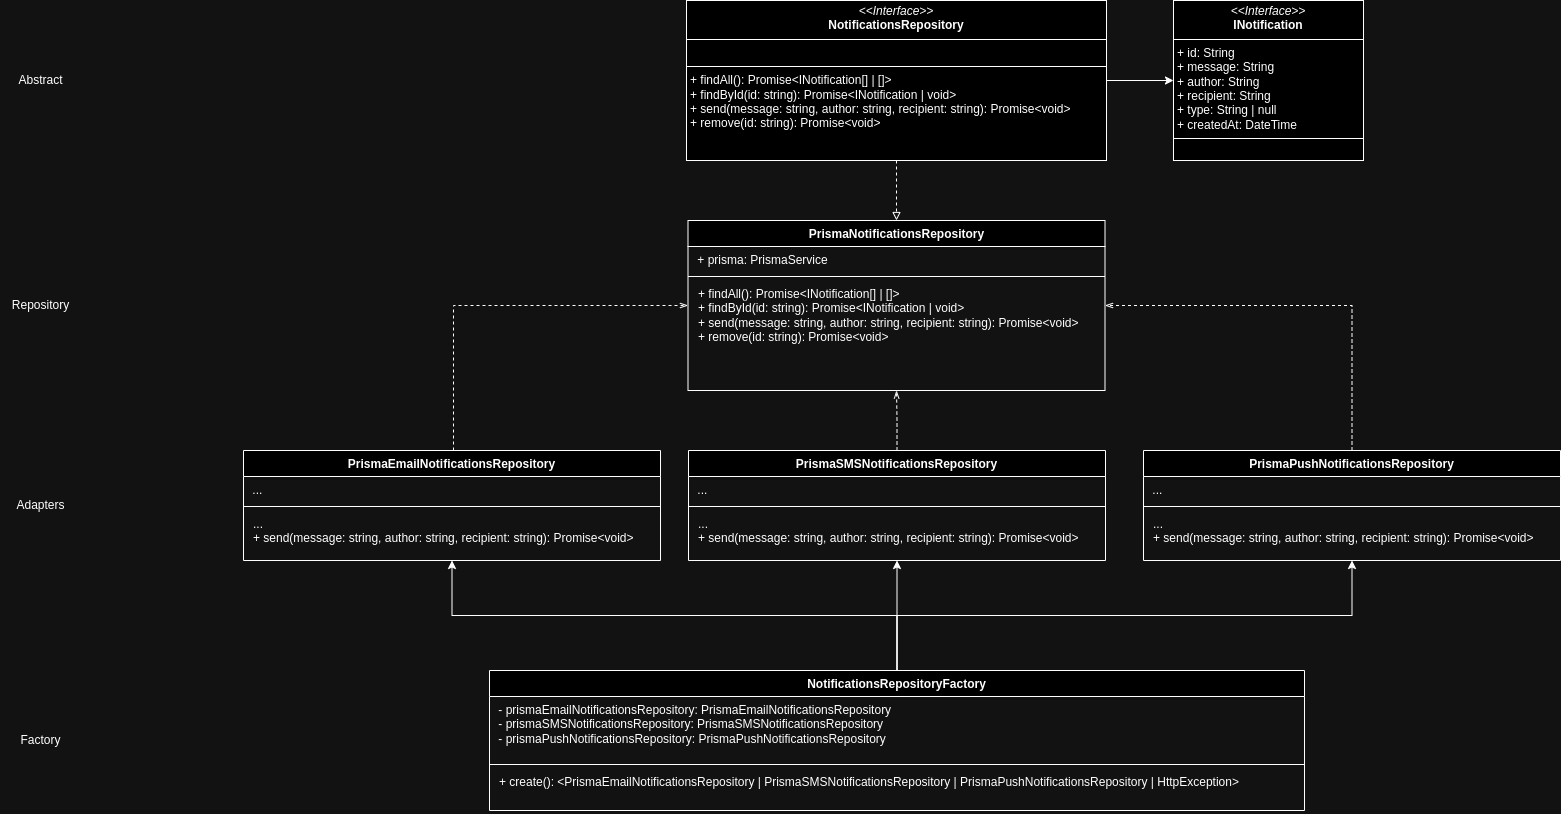

The diagram above was exported from draw.io. Its source (the exported page's mxGraphModel, read from the mxfile embedded in the PNG):
<mxGraphModel dx="2620" dy="991" grid="1" gridSize="10" guides="1" tooltips="1" connect="1" arrows="1" fold="1" page="1" pageScale="1" pageWidth="827" pageHeight="1169" math="0" shadow="0">
  <root>
    <mxCell id="WIyWlLk6GJQsqaUBKTNV-0" />
    <mxCell id="WIyWlLk6GJQsqaUBKTNV-1" parent="WIyWlLk6GJQsqaUBKTNV-0" />
    <mxCell id="zkfFHV4jXpPFQw0GAbJ--26" value="" style="endArrow=open;shadow=0;strokeWidth=1;rounded=0;curved=0;endFill=1;edgeStyle=elbowEdgeStyle;elbow=vertical;" parent="WIyWlLk6GJQsqaUBKTNV-1" target="zkfFHV4jXpPFQw0GAbJ--17" edge="1">
      <mxGeometry x="0.5" y="41" relative="1" as="geometry">
        <mxPoint x="380" y="188.9999999999999" as="sourcePoint" />
        <mxPoint x="540" y="192" as="targetPoint" />
        <mxPoint x="-40" y="32" as="offset" />
      </mxGeometry>
    </mxCell>
    <mxCell id="zkfFHV4jXpPFQw0GAbJ--27" value="0..1" style="resizable=0;align=left;verticalAlign=bottom;labelBackgroundColor=none;fontSize=12;" parent="zkfFHV4jXpPFQw0GAbJ--26" connectable="0" vertex="1">
      <mxGeometry x="-1" relative="1" as="geometry">
        <mxPoint y="4" as="offset" />
      </mxGeometry>
    </mxCell>
    <mxCell id="zkfFHV4jXpPFQw0GAbJ--28" value="1" style="resizable=0;align=right;verticalAlign=bottom;labelBackgroundColor=none;fontSize=12;" parent="zkfFHV4jXpPFQw0GAbJ--26" connectable="0" vertex="1">
      <mxGeometry x="1" relative="1" as="geometry">
        <mxPoint x="-7" y="4" as="offset" />
      </mxGeometry>
    </mxCell>
    <mxCell id="zkfFHV4jXpPFQw0GAbJ--29" value="lives at" style="text;html=1;resizable=0;points=[];;align=center;verticalAlign=middle;labelBackgroundColor=none;rounded=0;shadow=0;strokeWidth=1;fontSize=12;" parent="zkfFHV4jXpPFQw0GAbJ--26" vertex="1" connectable="0">
      <mxGeometry x="0.5" y="49" relative="1" as="geometry">
        <mxPoint x="-38" y="40" as="offset" />
      </mxGeometry>
    </mxCell>
    <mxCell id="tfRznVF3IAkqcpK2bHlz-14" style="edgeStyle=orthogonalEdgeStyle;rounded=0;orthogonalLoop=1;jettySize=auto;html=1;entryX=0.5;entryY=0;entryDx=0;entryDy=0;dashed=1;endArrow=block;endFill=0;" edge="1" parent="WIyWlLk6GJQsqaUBKTNV-1" source="tfRznVF3IAkqcpK2bHlz-0" target="tfRznVF3IAkqcpK2bHlz-5">
      <mxGeometry relative="1" as="geometry" />
    </mxCell>
    <mxCell id="tfRznVF3IAkqcpK2bHlz-15" style="edgeStyle=orthogonalEdgeStyle;rounded=0;orthogonalLoop=1;jettySize=auto;html=1;entryX=0;entryY=0.5;entryDx=0;entryDy=0;" edge="1" parent="WIyWlLk6GJQsqaUBKTNV-1" source="tfRznVF3IAkqcpK2bHlz-0" target="tfRznVF3IAkqcpK2bHlz-3">
      <mxGeometry relative="1" as="geometry" />
    </mxCell>
    <mxCell id="tfRznVF3IAkqcpK2bHlz-0" value="&lt;p style=&quot;margin:0px;margin-top:4px;text-align:center;&quot;&gt;&lt;i&gt;&amp;lt;&amp;lt;Interface&amp;gt;&amp;gt;&lt;/i&gt;&lt;br&gt;&lt;b&gt;NotificationsRepository&lt;/b&gt;&lt;/p&gt;&lt;hr size=&quot;1&quot; style=&quot;border-style:solid;&quot;&gt;&lt;p style=&quot;margin:0px;margin-left:4px;&quot;&gt;&amp;nbsp;&lt;/p&gt;&lt;hr size=&quot;1&quot; style=&quot;border-style:solid;&quot;&gt;&lt;p style=&quot;margin:0px;margin-left:4px;&quot;&gt;+ findAll(): Promise&amp;lt;INotification[] | []&amp;gt;&lt;br&gt;+ findById(id: string): Promise&amp;lt;INotification | void&amp;gt;&lt;/p&gt;&lt;p style=&quot;margin:0px;margin-left:4px;&quot;&gt;+ send(message: string, author: string, recipient: string): Promise&amp;lt;void&amp;gt;&lt;/p&gt;&lt;p style=&quot;margin:0px;margin-left:4px;&quot;&gt;+ remove(id: string): Promise&amp;lt;void&amp;gt;&lt;/p&gt;" style="verticalAlign=top;align=left;overflow=fill;html=1;whiteSpace=wrap;" vertex="1" parent="WIyWlLk6GJQsqaUBKTNV-1">
      <mxGeometry x="203" y="80" width="420" height="160" as="geometry" />
    </mxCell>
    <mxCell id="tfRznVF3IAkqcpK2bHlz-3" value="&lt;p style=&quot;margin:0px;margin-top:4px;text-align:center;&quot;&gt;&lt;i&gt;&amp;lt;&amp;lt;Interface&amp;gt;&amp;gt;&lt;/i&gt;&lt;br&gt;&lt;b&gt;INotification&lt;/b&gt;&lt;/p&gt;&lt;hr size=&quot;1&quot; style=&quot;border-style:solid;&quot;&gt;&lt;p style=&quot;margin:0px;margin-left:4px;&quot;&gt;+ id: String&lt;br&gt;+ message: String&lt;/p&gt;&lt;p style=&quot;margin:0px;margin-left:4px;&quot;&gt;+ author: String&lt;/p&gt;&lt;p style=&quot;margin:0px;margin-left:4px;&quot;&gt;+ recipient: String&lt;/p&gt;&lt;p style=&quot;margin:0px;margin-left:4px;&quot;&gt;+ type: String | null&lt;/p&gt;&lt;p style=&quot;margin:0px;margin-left:4px;&quot;&gt;+ createdAt: DateTime&lt;/p&gt;&lt;hr size=&quot;1&quot; style=&quot;border-style:solid;&quot;&gt;&lt;p style=&quot;margin:0px;margin-left:4px;&quot;&gt;&lt;br&gt;&lt;/p&gt;" style="verticalAlign=top;align=left;overflow=fill;html=1;whiteSpace=wrap;" vertex="1" parent="WIyWlLk6GJQsqaUBKTNV-1">
      <mxGeometry x="690" y="80" width="190" height="160" as="geometry" />
    </mxCell>
    <mxCell id="tfRznVF3IAkqcpK2bHlz-5" value="PrismaNotificationsRepository" style="swimlane;fontStyle=1;align=center;verticalAlign=top;childLayout=stackLayout;horizontal=1;startSize=26;horizontalStack=0;resizeParent=1;resizeParentMax=0;resizeLast=0;collapsible=1;marginBottom=0;whiteSpace=wrap;html=1;" vertex="1" parent="WIyWlLk6GJQsqaUBKTNV-1">
      <mxGeometry x="204.5" y="300" width="417" height="170" as="geometry" />
    </mxCell>
    <mxCell id="tfRznVF3IAkqcpK2bHlz-6" value="&amp;nbsp;+ prisma: PrismaService" style="text;strokeColor=none;fillColor=none;align=left;verticalAlign=top;spacingLeft=4;spacingRight=4;overflow=hidden;rotatable=0;points=[[0,0.5],[1,0.5]];portConstraint=eastwest;whiteSpace=wrap;html=1;" vertex="1" parent="tfRznVF3IAkqcpK2bHlz-5">
      <mxGeometry y="26" width="417" height="26" as="geometry" />
    </mxCell>
    <mxCell id="tfRznVF3IAkqcpK2bHlz-7" value="" style="line;strokeWidth=1;fillColor=none;align=left;verticalAlign=middle;spacingTop=-1;spacingLeft=3;spacingRight=3;rotatable=0;labelPosition=right;points=[];portConstraint=eastwest;strokeColor=inherit;" vertex="1" parent="tfRznVF3IAkqcpK2bHlz-5">
      <mxGeometry y="52" width="417" height="8" as="geometry" />
    </mxCell>
    <mxCell id="tfRznVF3IAkqcpK2bHlz-8" value="&lt;p style=&quot;margin: 0px 0px 0px 4px;&quot;&gt;+ findAll(): Promise&amp;lt;INotification[] | []&amp;gt;&lt;br&gt;+ findById(id: string): Promise&amp;lt;INotification | void&amp;gt;&lt;/p&gt;&lt;p style=&quot;margin: 0px 0px 0px 4px;&quot;&gt;+ send(message: string, author: string, recipient: string): Promise&amp;lt;void&amp;gt;&lt;/p&gt;&lt;p style=&quot;margin: 0px 0px 0px 4px;&quot;&gt;+ remove(id: string): Promise&amp;lt;void&amp;gt;&lt;/p&gt;" style="text;strokeColor=none;fillColor=none;align=left;verticalAlign=top;spacingLeft=4;spacingRight=4;overflow=hidden;rotatable=0;points=[[0,0.5],[1,0.5]];portConstraint=eastwest;whiteSpace=wrap;html=1;" vertex="1" parent="tfRznVF3IAkqcpK2bHlz-5">
      <mxGeometry y="60" width="417" height="110" as="geometry" />
    </mxCell>
    <mxCell id="tfRznVF3IAkqcpK2bHlz-16" style="edgeStyle=orthogonalEdgeStyle;rounded=0;orthogonalLoop=1;jettySize=auto;html=1;dashed=1;endArrow=openThin;endFill=0;" edge="1" parent="WIyWlLk6GJQsqaUBKTNV-1" source="tfRznVF3IAkqcpK2bHlz-10" target="tfRznVF3IAkqcpK2bHlz-5">
      <mxGeometry relative="1" as="geometry">
        <Array as="points">
          <mxPoint x="-30" y="385" />
        </Array>
      </mxGeometry>
    </mxCell>
    <mxCell id="tfRznVF3IAkqcpK2bHlz-31" style="edgeStyle=orthogonalEdgeStyle;rounded=0;orthogonalLoop=1;jettySize=auto;html=1;" edge="1" parent="WIyWlLk6GJQsqaUBKTNV-1" source="tfRznVF3IAkqcpK2bHlz-27" target="tfRznVF3IAkqcpK2bHlz-10">
      <mxGeometry relative="1" as="geometry" />
    </mxCell>
    <mxCell id="tfRznVF3IAkqcpK2bHlz-10" value="PrismaEmailNotificationsRepository" style="swimlane;fontStyle=1;align=center;verticalAlign=top;childLayout=stackLayout;horizontal=1;startSize=26;horizontalStack=0;resizeParent=1;resizeParentMax=0;resizeLast=0;collapsible=1;marginBottom=0;whiteSpace=wrap;html=1;" vertex="1" parent="WIyWlLk6GJQsqaUBKTNV-1">
      <mxGeometry x="-240" y="530" width="417" height="110" as="geometry" />
    </mxCell>
    <mxCell id="tfRznVF3IAkqcpK2bHlz-11" value="&amp;nbsp;..." style="text;strokeColor=none;fillColor=none;align=left;verticalAlign=top;spacingLeft=4;spacingRight=4;overflow=hidden;rotatable=0;points=[[0,0.5],[1,0.5]];portConstraint=eastwest;whiteSpace=wrap;html=1;" vertex="1" parent="tfRznVF3IAkqcpK2bHlz-10">
      <mxGeometry y="26" width="417" height="26" as="geometry" />
    </mxCell>
    <mxCell id="tfRznVF3IAkqcpK2bHlz-12" value="" style="line;strokeWidth=1;fillColor=none;align=left;verticalAlign=middle;spacingTop=-1;spacingLeft=3;spacingRight=3;rotatable=0;labelPosition=right;points=[];portConstraint=eastwest;strokeColor=inherit;" vertex="1" parent="tfRznVF3IAkqcpK2bHlz-10">
      <mxGeometry y="52" width="417" height="8" as="geometry" />
    </mxCell>
    <mxCell id="tfRznVF3IAkqcpK2bHlz-13" value="&lt;p style=&quot;margin: 0px 0px 0px 4px;&quot;&gt;...&lt;span style=&quot;background-color: initial;&quot;&gt;&lt;/span&gt;&lt;/p&gt;&lt;p style=&quot;margin: 0px 0px 0px 4px;&quot;&gt;&lt;span style=&quot;background-color: initial;&quot;&gt;+ send(message: string, author: string, recipient: string): Promise&amp;lt;void&amp;gt;&lt;/span&gt;&lt;/p&gt;&lt;p style=&quot;margin: 0px 0px 0px 4px;&quot;&gt;&lt;br&gt;&lt;/p&gt;" style="text;strokeColor=none;fillColor=none;align=left;verticalAlign=top;spacingLeft=4;spacingRight=4;overflow=hidden;rotatable=0;points=[[0,0.5],[1,0.5]];portConstraint=eastwest;whiteSpace=wrap;html=1;" vertex="1" parent="tfRznVF3IAkqcpK2bHlz-10">
      <mxGeometry y="60" width="417" height="50" as="geometry" />
    </mxCell>
    <mxCell id="tfRznVF3IAkqcpK2bHlz-25" style="edgeStyle=orthogonalEdgeStyle;rounded=0;orthogonalLoop=1;jettySize=auto;html=1;dashed=1;endArrow=openThin;endFill=0;" edge="1" parent="WIyWlLk6GJQsqaUBKTNV-1" source="tfRznVF3IAkqcpK2bHlz-17" target="tfRznVF3IAkqcpK2bHlz-5">
      <mxGeometry relative="1" as="geometry" />
    </mxCell>
    <mxCell id="tfRznVF3IAkqcpK2bHlz-32" style="edgeStyle=orthogonalEdgeStyle;rounded=0;orthogonalLoop=1;jettySize=auto;html=1;" edge="1" parent="WIyWlLk6GJQsqaUBKTNV-1" source="tfRznVF3IAkqcpK2bHlz-27" target="tfRznVF3IAkqcpK2bHlz-17">
      <mxGeometry relative="1" as="geometry" />
    </mxCell>
    <mxCell id="tfRznVF3IAkqcpK2bHlz-17" value="PrismaSMSNotificationsRepository" style="swimlane;fontStyle=1;align=center;verticalAlign=top;childLayout=stackLayout;horizontal=1;startSize=26;horizontalStack=0;resizeParent=1;resizeParentMax=0;resizeLast=0;collapsible=1;marginBottom=0;whiteSpace=wrap;html=1;" vertex="1" parent="WIyWlLk6GJQsqaUBKTNV-1">
      <mxGeometry x="205" y="530" width="417" height="110" as="geometry" />
    </mxCell>
    <mxCell id="tfRznVF3IAkqcpK2bHlz-18" value="&amp;nbsp;..." style="text;strokeColor=none;fillColor=none;align=left;verticalAlign=top;spacingLeft=4;spacingRight=4;overflow=hidden;rotatable=0;points=[[0,0.5],[1,0.5]];portConstraint=eastwest;whiteSpace=wrap;html=1;" vertex="1" parent="tfRznVF3IAkqcpK2bHlz-17">
      <mxGeometry y="26" width="417" height="26" as="geometry" />
    </mxCell>
    <mxCell id="tfRznVF3IAkqcpK2bHlz-19" value="" style="line;strokeWidth=1;fillColor=none;align=left;verticalAlign=middle;spacingTop=-1;spacingLeft=3;spacingRight=3;rotatable=0;labelPosition=right;points=[];portConstraint=eastwest;strokeColor=inherit;" vertex="1" parent="tfRznVF3IAkqcpK2bHlz-17">
      <mxGeometry y="52" width="417" height="8" as="geometry" />
    </mxCell>
    <mxCell id="tfRznVF3IAkqcpK2bHlz-20" value="&lt;p style=&quot;margin: 0px 0px 0px 4px;&quot;&gt;...&lt;/p&gt;&lt;p style=&quot;margin: 0px 0px 0px 4px;&quot;&gt;&lt;span style=&quot;background-color: initial;&quot;&gt;+ send(message: string, author: string, recipient: string): Promise&amp;lt;void&amp;gt;&lt;/span&gt;&lt;/p&gt;&lt;p style=&quot;margin: 0px 0px 0px 4px;&quot;&gt;&lt;br&gt;&lt;/p&gt;" style="text;strokeColor=none;fillColor=none;align=left;verticalAlign=top;spacingLeft=4;spacingRight=4;overflow=hidden;rotatable=0;points=[[0,0.5],[1,0.5]];portConstraint=eastwest;whiteSpace=wrap;html=1;" vertex="1" parent="tfRznVF3IAkqcpK2bHlz-17">
      <mxGeometry y="60" width="417" height="50" as="geometry" />
    </mxCell>
    <mxCell id="tfRznVF3IAkqcpK2bHlz-26" style="edgeStyle=orthogonalEdgeStyle;rounded=0;orthogonalLoop=1;jettySize=auto;html=1;dashed=1;endArrow=openThin;endFill=0;" edge="1" parent="WIyWlLk6GJQsqaUBKTNV-1" source="tfRznVF3IAkqcpK2bHlz-21" target="tfRznVF3IAkqcpK2bHlz-5">
      <mxGeometry relative="1" as="geometry">
        <Array as="points">
          <mxPoint x="869" y="385" />
        </Array>
      </mxGeometry>
    </mxCell>
    <mxCell id="tfRznVF3IAkqcpK2bHlz-33" style="edgeStyle=orthogonalEdgeStyle;rounded=0;orthogonalLoop=1;jettySize=auto;html=1;" edge="1" parent="WIyWlLk6GJQsqaUBKTNV-1" source="tfRznVF3IAkqcpK2bHlz-27" target="tfRznVF3IAkqcpK2bHlz-21">
      <mxGeometry relative="1" as="geometry" />
    </mxCell>
    <mxCell id="tfRznVF3IAkqcpK2bHlz-21" value="PrismaPushNotificationsRepository" style="swimlane;fontStyle=1;align=center;verticalAlign=top;childLayout=stackLayout;horizontal=1;startSize=26;horizontalStack=0;resizeParent=1;resizeParentMax=0;resizeLast=0;collapsible=1;marginBottom=0;whiteSpace=wrap;html=1;" vertex="1" parent="WIyWlLk6GJQsqaUBKTNV-1">
      <mxGeometry x="660" y="530" width="417" height="110" as="geometry" />
    </mxCell>
    <mxCell id="tfRznVF3IAkqcpK2bHlz-22" value="&amp;nbsp;..." style="text;strokeColor=none;fillColor=none;align=left;verticalAlign=top;spacingLeft=4;spacingRight=4;overflow=hidden;rotatable=0;points=[[0,0.5],[1,0.5]];portConstraint=eastwest;whiteSpace=wrap;html=1;" vertex="1" parent="tfRznVF3IAkqcpK2bHlz-21">
      <mxGeometry y="26" width="417" height="26" as="geometry" />
    </mxCell>
    <mxCell id="tfRznVF3IAkqcpK2bHlz-23" value="" style="line;strokeWidth=1;fillColor=none;align=left;verticalAlign=middle;spacingTop=-1;spacingLeft=3;spacingRight=3;rotatable=0;labelPosition=right;points=[];portConstraint=eastwest;strokeColor=inherit;" vertex="1" parent="tfRznVF3IAkqcpK2bHlz-21">
      <mxGeometry y="52" width="417" height="8" as="geometry" />
    </mxCell>
    <mxCell id="tfRznVF3IAkqcpK2bHlz-24" value="&lt;p style=&quot;margin: 0px 0px 0px 4px;&quot;&gt;...&lt;/p&gt;&lt;p style=&quot;margin: 0px 0px 0px 4px;&quot;&gt;&lt;span style=&quot;background-color: initial;&quot;&gt;+ send(message: string, author: string, recipient: string): Promise&amp;lt;void&amp;gt;&lt;/span&gt;&lt;/p&gt;&lt;p style=&quot;margin: 0px 0px 0px 4px;&quot;&gt;&lt;br&gt;&lt;/p&gt;" style="text;strokeColor=none;fillColor=none;align=left;verticalAlign=top;spacingLeft=4;spacingRight=4;overflow=hidden;rotatable=0;points=[[0,0.5],[1,0.5]];portConstraint=eastwest;whiteSpace=wrap;html=1;" vertex="1" parent="tfRznVF3IAkqcpK2bHlz-21">
      <mxGeometry y="60" width="417" height="50" as="geometry" />
    </mxCell>
    <mxCell id="tfRznVF3IAkqcpK2bHlz-27" value="NotificationsRepositoryFactory" style="swimlane;fontStyle=1;align=center;verticalAlign=top;childLayout=stackLayout;horizontal=1;startSize=26;horizontalStack=0;resizeParent=1;resizeParentMax=0;resizeLast=0;collapsible=1;marginBottom=0;whiteSpace=wrap;html=1;" vertex="1" parent="WIyWlLk6GJQsqaUBKTNV-1">
      <mxGeometry x="6" y="750" width="815" height="140" as="geometry" />
    </mxCell>
    <mxCell id="tfRznVF3IAkqcpK2bHlz-28" value="&amp;nbsp;- prismaEmailNotificationsRepository: PrismaEmailNotificationsRepository&lt;div&gt;&amp;nbsp;- prismaSMSNotificationsRepository: PrismaSMSNotificationsRepository&lt;/div&gt;&lt;div&gt;&amp;nbsp;- prismaPushNotificationsRepository: PrismaPushNotificationsRepository&lt;/div&gt;" style="text;strokeColor=none;fillColor=none;align=left;verticalAlign=top;spacingLeft=4;spacingRight=4;overflow=hidden;rotatable=0;points=[[0,0.5],[1,0.5]];portConstraint=eastwest;whiteSpace=wrap;html=1;" vertex="1" parent="tfRznVF3IAkqcpK2bHlz-27">
      <mxGeometry y="26" width="815" height="64" as="geometry" />
    </mxCell>
    <mxCell id="tfRznVF3IAkqcpK2bHlz-29" value="" style="line;strokeWidth=1;fillColor=none;align=left;verticalAlign=middle;spacingTop=-1;spacingLeft=3;spacingRight=3;rotatable=0;labelPosition=right;points=[];portConstraint=eastwest;strokeColor=inherit;" vertex="1" parent="tfRznVF3IAkqcpK2bHlz-27">
      <mxGeometry y="90" width="815" height="8" as="geometry" />
    </mxCell>
    <mxCell id="tfRznVF3IAkqcpK2bHlz-30" value="&lt;p style=&quot;margin: 0px 0px 0px 4px;&quot;&gt;+ create(): &amp;lt;PrismaEmailNotificationsRepository | PrismaSMSNotificationsRepository | PrismaPushNotificationsRepository | HttpException&amp;gt;&lt;br&gt;&lt;br&gt;&lt;/p&gt;" style="text;strokeColor=none;fillColor=none;align=left;verticalAlign=top;spacingLeft=4;spacingRight=4;overflow=hidden;rotatable=0;points=[[0,0.5],[1,0.5]];portConstraint=eastwest;whiteSpace=wrap;html=1;" vertex="1" parent="tfRznVF3IAkqcpK2bHlz-27">
      <mxGeometry y="98" width="815" height="42" as="geometry" />
    </mxCell>
    <mxCell id="tfRznVF3IAkqcpK2bHlz-35" value="Factory" style="text;html=1;align=center;verticalAlign=middle;resizable=0;points=[];autosize=1;strokeColor=none;fillColor=none;" vertex="1" parent="WIyWlLk6GJQsqaUBKTNV-1">
      <mxGeometry x="-473" y="805" width="60" height="30" as="geometry" />
    </mxCell>
    <mxCell id="tfRznVF3IAkqcpK2bHlz-36" value="Adapters" style="text;html=1;align=center;verticalAlign=middle;resizable=0;points=[];autosize=1;strokeColor=none;fillColor=none;" vertex="1" parent="WIyWlLk6GJQsqaUBKTNV-1">
      <mxGeometry x="-478" y="570" width="70" height="30" as="geometry" />
    </mxCell>
    <mxCell id="tfRznVF3IAkqcpK2bHlz-37" value="Abstract" style="text;html=1;align=center;verticalAlign=middle;resizable=0;points=[];autosize=1;strokeColor=none;fillColor=none;" vertex="1" parent="WIyWlLk6GJQsqaUBKTNV-1">
      <mxGeometry x="-478" y="145" width="70" height="30" as="geometry" />
    </mxCell>
    <mxCell id="tfRznVF3IAkqcpK2bHlz-38" value="Repository" style="text;html=1;align=center;verticalAlign=middle;resizable=0;points=[];autosize=1;strokeColor=none;fillColor=none;" vertex="1" parent="WIyWlLk6GJQsqaUBKTNV-1">
      <mxGeometry x="-483" y="370" width="80" height="30" as="geometry" />
    </mxCell>
  </root>
</mxGraphModel>